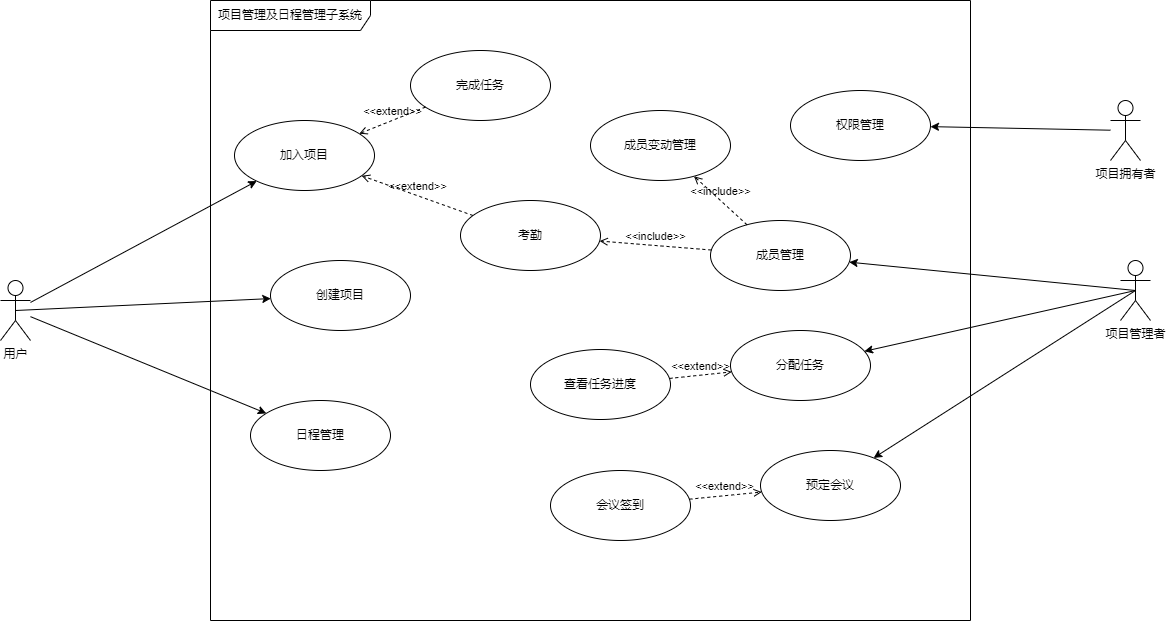

The diagram above was exported from draw.io. Its source (the exported page's mxGraphModel, read from the mxfile embedded in the PNG):
<mxGraphModel dx="1066" dy="-456" grid="1" gridSize="10" guides="1" tooltips="1" connect="1" arrows="1" fold="1" page="1" pageScale="1" pageWidth="827" pageHeight="1169" math="0" shadow="0">
  <root>
    <mxCell id="0" />
    <mxCell id="1" parent="0" />
    <mxCell id="RJ3pmlO4j7_Zy2OCT1VB-15" value="项目管理及日程管理子系统" style="shape=umlFrame;whiteSpace=wrap;html=1;pointerEvents=0;recursiveResize=0;container=1;collapsible=0;width=160;" parent="1" vertex="1">
      <mxGeometry x="390" y="1370" width="760" height="620" as="geometry" />
    </mxCell>
    <mxCell id="RJ3pmlO4j7_Zy2OCT1VB-16" value="日程管理" style="ellipse;whiteSpace=wrap;html=1;" parent="RJ3pmlO4j7_Zy2OCT1VB-15" vertex="1">
      <mxGeometry x="40" y="400" width="140" height="70" as="geometry" />
    </mxCell>
    <mxCell id="RJ3pmlO4j7_Zy2OCT1VB-22" value="创建项目" style="ellipse;whiteSpace=wrap;html=1;" parent="RJ3pmlO4j7_Zy2OCT1VB-15" vertex="1">
      <mxGeometry x="60" y="260" width="140" height="70" as="geometry" />
    </mxCell>
    <mxCell id="RJ3pmlO4j7_Zy2OCT1VB-23" value="加入项目" style="ellipse;whiteSpace=wrap;html=1;" parent="RJ3pmlO4j7_Zy2OCT1VB-15" vertex="1">
      <mxGeometry x="24" y="120" width="140" height="70" as="geometry" />
    </mxCell>
    <mxCell id="RJ3pmlO4j7_Zy2OCT1VB-52" value="成员管理" style="ellipse;whiteSpace=wrap;html=1;" parent="RJ3pmlO4j7_Zy2OCT1VB-15" vertex="1">
      <mxGeometry x="500" y="220" width="140" height="70" as="geometry" />
    </mxCell>
    <mxCell id="RJ3pmlO4j7_Zy2OCT1VB-54" value="分配任务" style="ellipse;whiteSpace=wrap;html=1;" parent="RJ3pmlO4j7_Zy2OCT1VB-15" vertex="1">
      <mxGeometry x="520" y="330" width="140" height="70" as="geometry" />
    </mxCell>
    <mxCell id="3" value="完成任务" style="ellipse;whiteSpace=wrap;html=1;" vertex="1" parent="RJ3pmlO4j7_Zy2OCT1VB-15">
      <mxGeometry x="200" y="50" width="140" height="70" as="geometry" />
    </mxCell>
    <mxCell id="4" value="考勤" style="ellipse;whiteSpace=wrap;html=1;" vertex="1" parent="RJ3pmlO4j7_Zy2OCT1VB-15">
      <mxGeometry x="250" y="200" width="140" height="70" as="geometry" />
    </mxCell>
    <mxCell id="5" value="&amp;lt;&amp;lt;extend&amp;gt;&amp;gt;" style="html=1;verticalAlign=bottom;labelBackgroundColor=none;endArrow=open;endFill=0;dashed=1;" edge="1" parent="RJ3pmlO4j7_Zy2OCT1VB-15" source="3" target="RJ3pmlO4j7_Zy2OCT1VB-23">
      <mxGeometry width="160" relative="1" as="geometry">
        <mxPoint x="490" y="140" as="sourcePoint" />
        <mxPoint x="650" y="140" as="targetPoint" />
      </mxGeometry>
    </mxCell>
    <mxCell id="6" value="&amp;lt;&amp;lt;extend&amp;gt;&amp;gt;" style="html=1;verticalAlign=bottom;labelBackgroundColor=none;endArrow=open;endFill=0;dashed=1;" edge="1" parent="RJ3pmlO4j7_Zy2OCT1VB-15" source="4" target="RJ3pmlO4j7_Zy2OCT1VB-23">
      <mxGeometry width="160" relative="1" as="geometry">
        <mxPoint x="318.27300012139267" y="243.1018570611027" as="sourcePoint" />
        <mxPoint x="261.8086302198717" y="281.92849113808643" as="targetPoint" />
      </mxGeometry>
    </mxCell>
    <mxCell id="8" value="查看任务进度" style="ellipse;whiteSpace=wrap;html=1;" vertex="1" parent="RJ3pmlO4j7_Zy2OCT1VB-15">
      <mxGeometry x="320" y="349" width="140" height="70" as="geometry" />
    </mxCell>
    <mxCell id="9" value="预定会议" style="ellipse;whiteSpace=wrap;html=1;" vertex="1" parent="RJ3pmlO4j7_Zy2OCT1VB-15">
      <mxGeometry x="550" y="450" width="140" height="70" as="geometry" />
    </mxCell>
    <mxCell id="10" value="会议签到" style="ellipse;whiteSpace=wrap;html=1;" vertex="1" parent="RJ3pmlO4j7_Zy2OCT1VB-15">
      <mxGeometry x="340" y="470" width="140" height="70" as="geometry" />
    </mxCell>
    <mxCell id="11" value="&amp;lt;&amp;lt;extend&amp;gt;&amp;gt;" style="html=1;verticalAlign=bottom;labelBackgroundColor=none;endArrow=open;endFill=0;dashed=1;" edge="1" parent="RJ3pmlO4j7_Zy2OCT1VB-15" source="8" target="RJ3pmlO4j7_Zy2OCT1VB-54">
      <mxGeometry width="160" relative="1" as="geometry">
        <mxPoint x="520" y="580" as="sourcePoint" />
        <mxPoint x="680" y="580" as="targetPoint" />
      </mxGeometry>
    </mxCell>
    <mxCell id="12" value="&amp;lt;&amp;lt;extend&amp;gt;&amp;gt;" style="html=1;verticalAlign=bottom;labelBackgroundColor=none;endArrow=open;endFill=0;dashed=1;" edge="1" parent="RJ3pmlO4j7_Zy2OCT1VB-15" source="10" target="9">
      <mxGeometry width="160" relative="1" as="geometry">
        <mxPoint x="520" y="590" as="sourcePoint" />
        <mxPoint x="680" y="590" as="targetPoint" />
      </mxGeometry>
    </mxCell>
    <mxCell id="13" value="成员变动管理" style="ellipse;whiteSpace=wrap;html=1;" vertex="1" parent="RJ3pmlO4j7_Zy2OCT1VB-15">
      <mxGeometry x="380" y="110" width="140" height="70" as="geometry" />
    </mxCell>
    <mxCell id="14" value="权限管理" style="ellipse;whiteSpace=wrap;html=1;" vertex="1" parent="RJ3pmlO4j7_Zy2OCT1VB-15">
      <mxGeometry x="580" y="90" width="140" height="70" as="geometry" />
    </mxCell>
    <mxCell id="17" value="&amp;lt;&amp;lt;include&amp;gt;&amp;gt;" style="html=1;verticalAlign=bottom;labelBackgroundColor=none;endArrow=open;endFill=0;dashed=1;" edge="1" parent="RJ3pmlO4j7_Zy2OCT1VB-15" source="RJ3pmlO4j7_Zy2OCT1VB-52" target="13">
      <mxGeometry width="160" relative="1" as="geometry">
        <mxPoint x="310" y="330" as="sourcePoint" />
        <mxPoint x="470" y="330" as="targetPoint" />
      </mxGeometry>
    </mxCell>
    <mxCell id="18" value="&amp;lt;&amp;lt;include&amp;gt;&amp;gt;" style="html=1;verticalAlign=bottom;labelBackgroundColor=none;endArrow=open;endFill=0;dashed=1;" edge="1" parent="RJ3pmlO4j7_Zy2OCT1VB-15" source="RJ3pmlO4j7_Zy2OCT1VB-52" target="4">
      <mxGeometry width="160" relative="1" as="geometry">
        <mxPoint x="546.2053643574659" y="234.34905139398052" as="sourcePoint" />
        <mxPoint x="493.5196491476531" y="185.7263450520154" as="targetPoint" />
      </mxGeometry>
    </mxCell>
    <mxCell id="RJ3pmlO4j7_Zy2OCT1VB-43" style="rounded=0;orthogonalLoop=1;jettySize=auto;html=1;" parent="1" source="RJ3pmlO4j7_Zy2OCT1VB-42" edge="1" target="RJ3pmlO4j7_Zy2OCT1VB-23">
      <mxGeometry relative="1" as="geometry">
        <mxPoint x="336.60168414090595" y="1569.837903711703" as="targetPoint" />
      </mxGeometry>
    </mxCell>
    <mxCell id="RJ3pmlO4j7_Zy2OCT1VB-48" style="edgeStyle=none;shape=connector;rounded=0;orthogonalLoop=1;jettySize=auto;html=1;labelBackgroundColor=default;strokeColor=default;align=center;verticalAlign=middle;fontFamily=Helvetica;fontSize=11;fontColor=default;endArrow=classic;" parent="1" source="RJ3pmlO4j7_Zy2OCT1VB-42" target="RJ3pmlO4j7_Zy2OCT1VB-16" edge="1">
      <mxGeometry relative="1" as="geometry" />
    </mxCell>
    <mxCell id="RJ3pmlO4j7_Zy2OCT1VB-42" value="用户" style="shape=umlActor;verticalLabelPosition=bottom;verticalAlign=top;html=1;outlineConnect=0;" parent="1" vertex="1">
      <mxGeometry x="180" y="1650" width="30" height="60" as="geometry" />
    </mxCell>
    <mxCell id="2" style="edgeStyle=none;shape=connector;rounded=0;orthogonalLoop=1;jettySize=auto;html=1;labelBackgroundColor=default;strokeColor=default;align=center;verticalAlign=middle;fontFamily=Helvetica;fontSize=11;fontColor=default;endArrow=classic;exitX=0.5;exitY=0.5;exitDx=0;exitDy=0;exitPerimeter=0;" edge="1" parent="1" source="RJ3pmlO4j7_Zy2OCT1VB-42" target="RJ3pmlO4j7_Zy2OCT1VB-22">
      <mxGeometry relative="1" as="geometry">
        <mxPoint x="190" y="1624.6589537316563" as="sourcePoint" />
        <mxPoint x="550.440531317133" y="1736.610670959668" as="targetPoint" />
      </mxGeometry>
    </mxCell>
    <mxCell id="15" style="edgeStyle=none;html=1;exitX=0.5;exitY=0.5;exitDx=0;exitDy=0;exitPerimeter=0;" edge="1" parent="1" source="7" target="RJ3pmlO4j7_Zy2OCT1VB-52">
      <mxGeometry relative="1" as="geometry" />
    </mxCell>
    <mxCell id="7" value="项目管理者" style="shape=umlActor;verticalLabelPosition=bottom;verticalAlign=top;html=1;outlineConnect=0;" vertex="1" parent="1">
      <mxGeometry x="1300" y="1630" width="30" height="60" as="geometry" />
    </mxCell>
    <mxCell id="16" style="edgeStyle=none;html=1;" edge="1" parent="1" source="21" target="14">
      <mxGeometry relative="1" as="geometry">
        <mxPoint x="1325" y="1670" as="sourcePoint" />
        <mxPoint x="1108.075804784071" y="1643.1499202910506" as="targetPoint" />
      </mxGeometry>
    </mxCell>
    <mxCell id="19" style="edgeStyle=none;html=1;exitX=0.5;exitY=0.5;exitDx=0;exitDy=0;exitPerimeter=0;" edge="1" parent="1" source="7" target="RJ3pmlO4j7_Zy2OCT1VB-54">
      <mxGeometry relative="1" as="geometry" />
    </mxCell>
    <mxCell id="20" style="edgeStyle=none;html=1;exitX=0.5;exitY=0.5;exitDx=0;exitDy=0;exitPerimeter=0;" edge="1" parent="1" source="7" target="9">
      <mxGeometry relative="1" as="geometry" />
    </mxCell>
    <mxCell id="21" value="项目拥有者" style="shape=umlActor;verticalLabelPosition=bottom;verticalAlign=top;html=1;outlineConnect=0;" vertex="1" parent="1">
      <mxGeometry x="1290" y="1470" width="30" height="60" as="geometry" />
    </mxCell>
  </root>
</mxGraphModel>